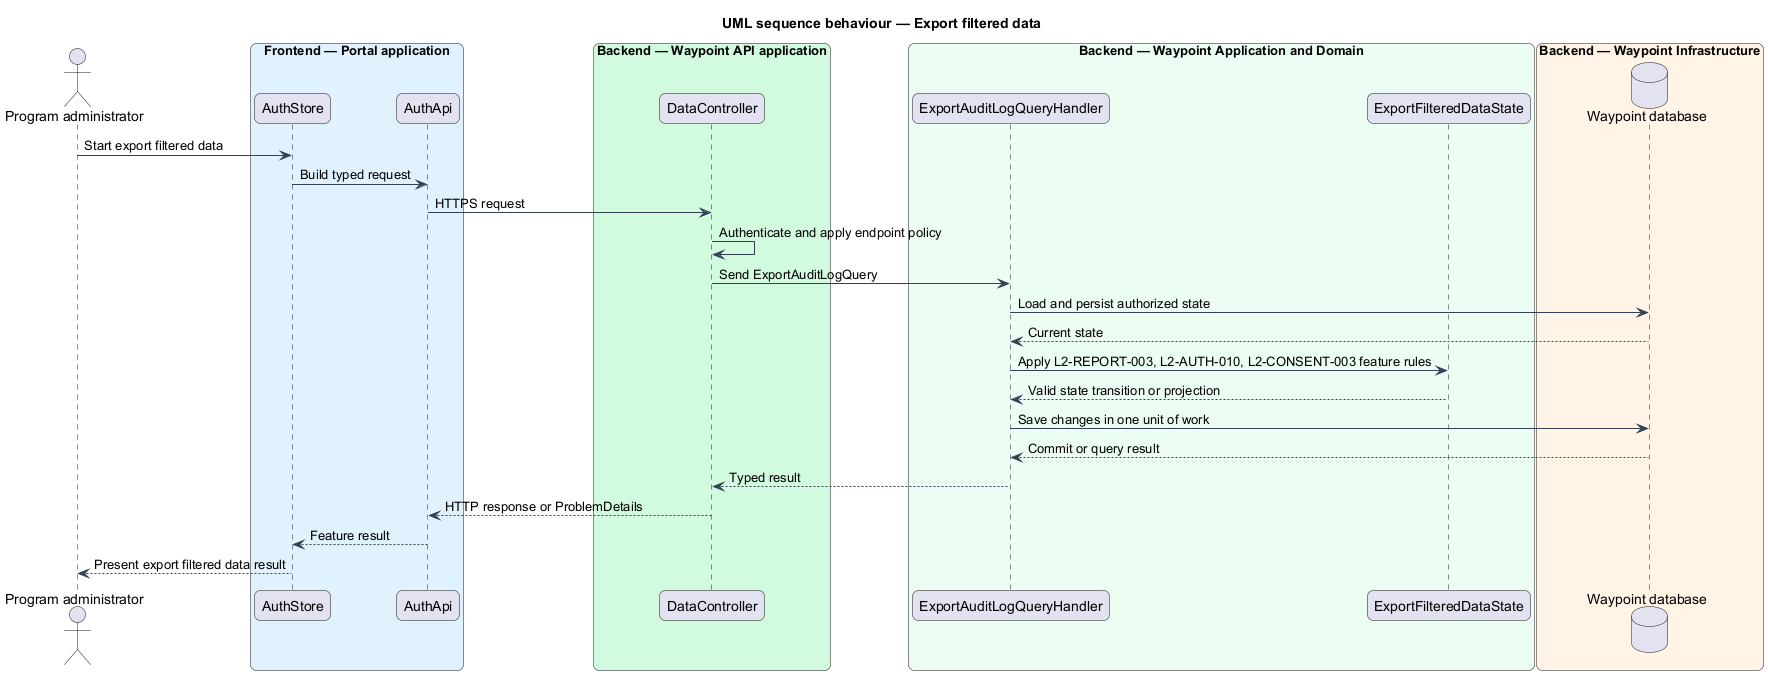

The diagram above was rendered by PlantUML. Its source (embedded in the PNG):
@startuml

title UML sequence behaviour — Export filtered data
skinparam backgroundColor #FFFFFF
skinparam shadowing false
skinparam roundcorner 12
skinparam defaultFontName Arial
skinparam ArrowColor #344054
skinparam rectangle {
  BorderColor #344054
  FontColor #101828
}
skinparam package {
  BorderColor #667085
  FontColor #101828
  BackgroundColor #F9FAFB
}
actor "Program administrator" as actor
box "Frontend — Portal application" #E0F2FE
  participant "AuthStore" as page
  participant "AuthApi" as client
end box
box "Backend — Waypoint API application" #D1FADF
  participant "DataController" as controller
end box
box "Backend — Waypoint Application and Domain" #ECFDF3
  participant "ExportAuditLogQueryHandler" as handler
  participant "ExportFilteredDataState" as entity
end box
box "Backend — Waypoint Infrastructure" #FFF4E5
  database "Waypoint database" as db
end box
actor -> page : Start export filtered data
page -> client : Build typed request
client -> controller : HTTPS request
controller -> controller : Authenticate and apply endpoint policy
controller -> handler : Send ExportAuditLogQuery
handler -> db : Load and persist authorized state
db --> handler : Current state
handler -> entity : Apply L2-REPORT-003, L2-AUTH-010, L2-CONSENT-003 feature rules
entity --> handler : Valid state transition or projection
handler -> db : Save changes in one unit of work
db --> handler : Commit or query result
handler --> controller : Typed result
controller --> client : HTTP response or ProblemDetails
client --> page : Feature result
page --> actor : Present export filtered data result
@enduml